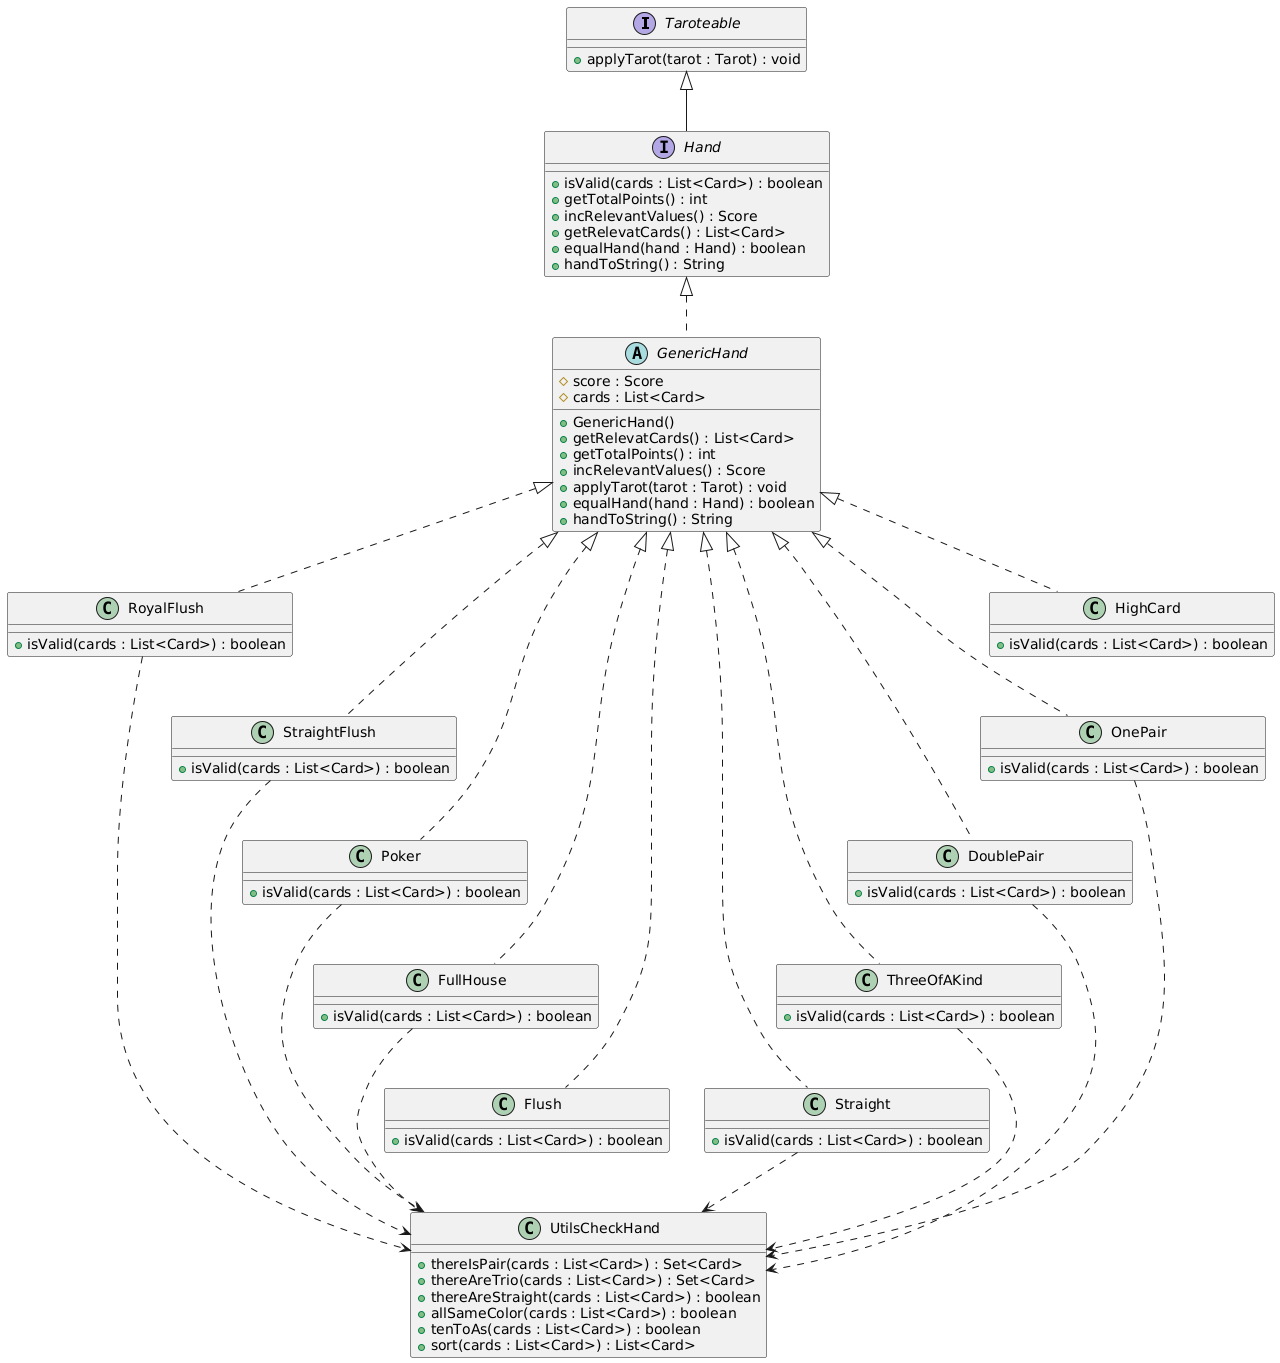

The diagram above was rendered by PlantUML. Its source (embedded in the PNG):
@startuml
interface Taroteable {
    + applyTarot(tarot : Tarot) : void
}

class RoyalFlush {
    + isValid(cards : List<Card>) : boolean
}

class StraightFlush {
    + isValid(cards : List<Card>) : boolean
}

class Poker {
    + isValid(cards : List<Card>) : boolean
}

class FullHouse {
    + isValid(cards : List<Card>) : boolean
}

class Flush {
    + isValid(cards : List<Card>) : boolean
}

class Straight {
    + isValid(cards : List<Card>) : boolean
}

class ThreeOfAKind {
    + isValid(cards : List<Card>) : boolean
}

class DoublePair {
    + isValid(cards : List<Card>) : boolean
}

class OnePair {
    + isValid(cards : List<Card>) : boolean
}

class HighCard {
    + isValid(cards : List<Card>) : boolean
}

interface Hand implements Taroteable {
    + isValid(cards : List<Card>) : boolean
    + getTotalPoints() : int
    + incRelevantValues() : Score
    + getRelevatCards() : List<Card>
    + equalHand(hand : Hand) : boolean
    + handToString() : String
}


class UtilsCheckHand {
    + thereIsPair(cards : List<Card>) : Set<Card>
    + thereAreTrio(cards : List<Card>) : Set<Card>
    + thereAreStraight(cards : List<Card>) : boolean
    + allSameColor(cards : List<Card>) : boolean
    + tenToAs(cards : List<Card>) : boolean
    + sort(cards : List<Card>) : List<Card>
}

abstract class GenericHand implements Hand {
    # score : Score
    # cards : List<Card>
    + GenericHand()
    + getRelevatCards() : List<Card>
    + getTotalPoints() : int
    + incRelevantValues() : Score
    + applyTarot(tarot : Tarot) : void
    + equalHand(hand : Hand) : boolean
    + handToString() : String
}


GenericHand <|.. RoyalFlush
GenericHand <|... StraightFlush
GenericHand <|.... Poker
GenericHand <|..... FullHouse
GenericHand <|...... Flush
GenericHand <|...... Straight
GenericHand <|..... ThreeOfAKind
GenericHand <|.... DoublePair
GenericHand <|... OnePair
GenericHand <|.. HighCard

OnePair ..> UtilsCheckHand
DoublePair ..> UtilsCheckHand
ThreeOfAKind ..> UtilsCheckHand
Straight ..> UtilsCheckHand
StraightFlush ..> UtilsCheckHand
FullHouse ..> UtilsCheckHand
Poker ..> UtilsCheckHand
RoyalFlush ..> UtilsCheckHand
@enduml